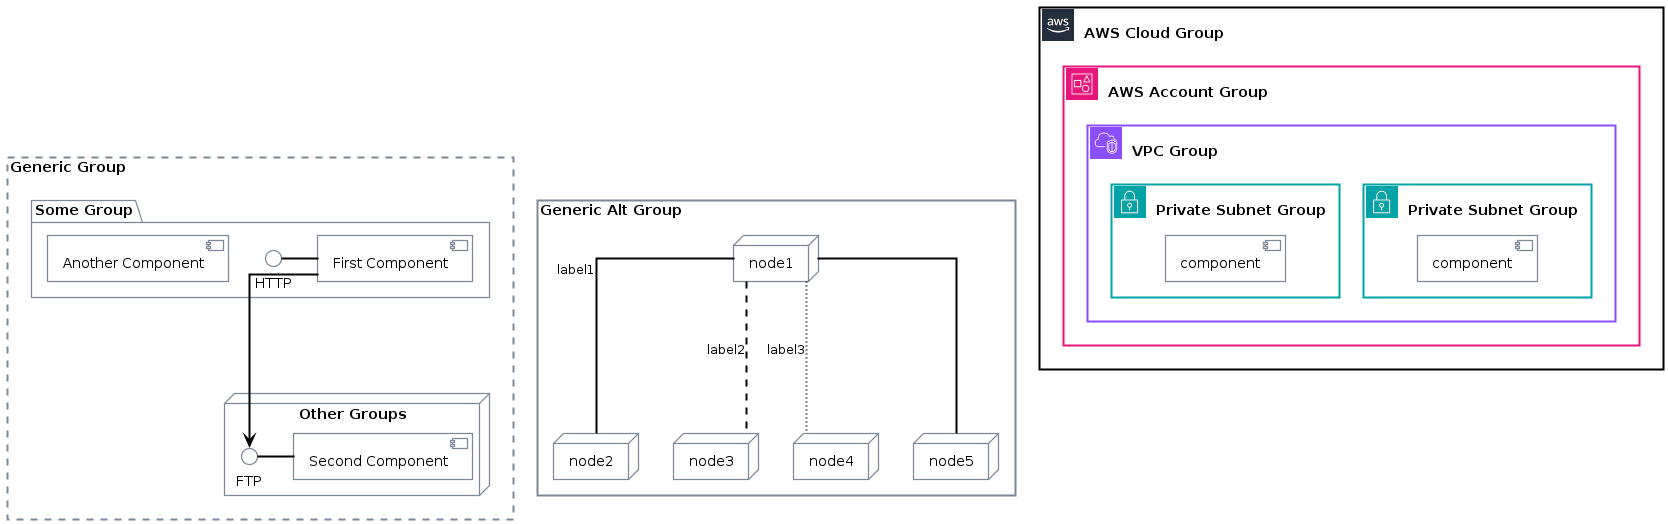

The diagram above was rendered by PlantUML. Its source (embedded in the PNG):
@startuml
' !define AWSPuml https://raw.githubusercontent.com/awslabs/aws-icons-for-plantuml/v16.0/dist
!define AWSPuml /home/victor/work/repos/aws-icons-for-plantuml/dist
!include AWSPuml/AWSCommon.puml
!include AWSPuml/AWSSimplified.puml
!include AWSPuml/ApplicationIntegration/APIGateway.puml
!include AWSPuml/ApplicationIntegration/SimpleNotificationService.puml
!include AWSPuml/ManagementGovernance/CloudWatch.puml
!include AWSPuml/Compute/EC2.puml
!include AWSPuml/Compute/EC2Instance.puml
!include AWSPuml/Compute/LambdaLambdaFunction.puml
!include AWSPuml/Groups/all.puml
!include AWSPuml/Containers/EKSCloud.puml
!include AWSPuml/NetworkingContentDelivery/VPCNATGateway.puml
!include AWSPuml/NetworkingContentDelivery/VPCInternetGateway.puml
!include AWSPuml/NetworkingContentDelivery/VPCEndpoints.puml
!include AWSPuml/Storage/SimpleStorageService.puml
!include AWSPuml/SecurityIdentityCompliance/IAMIdentityCenter.puml

hide stereotype
skinparam linetype ortho

GenericGroup(generic_group, "Generic Group") {
  package "Some Group" {
    HTTP - [First Component]
    [Another Component]
  }

  node "Other Groups" {
    FTP - [Second Component]
    [First Component] --> FTP
  }
}

GenericAltGroup(generic_alt_group, "Generic Alt Group") {
  node node1
  node node2
  node node3
  node node4
  node node5
  node1 -- node2 : label1
  node1 .. node3 : label2
  node1 ~~ node4 : label3
  node1 == node5
}

AWSCloudGroup(aws_cloud, "AWS Cloud Group") {
  AWSAccountGroup(aws_acc_group, "AWS Account Group") {
    VPCGroup(vpc_group, "VPC Group") {
      PrivateSubnetGroup(priv_subnet1, "Private Subnet Group") {
        [component] as C1
      }
      PrivateSubnetGroup(priv_subnet2, "Private Subnet Group") {
        [component] as C2
      }
    }
  }
}
@enduml